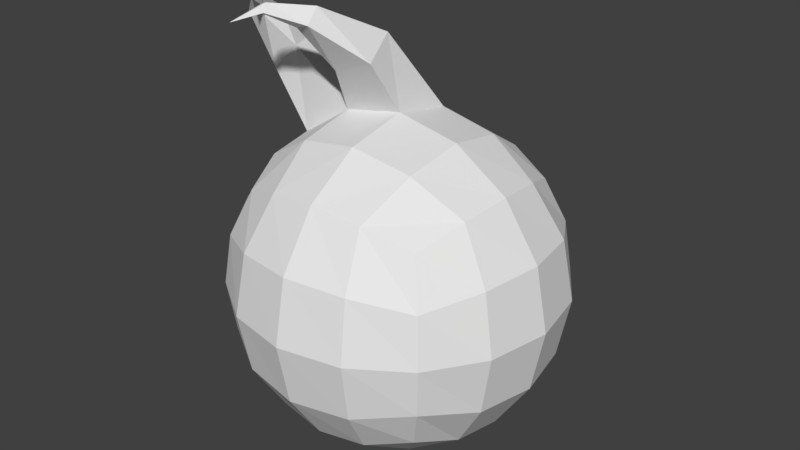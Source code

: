 # Source: Fireball.blend  (saved by Blender 2.79.0; exported with 4.5.12 LTS)
import bpy
from mathutils import Matrix  # noqa: F401  (used for matrix-valued properties, if any)

bpy.ops.wm.read_factory_settings(use_empty=True)
scene = bpy.context.scene
scene.name = 'Scene'

# ---- collections
col_collection_1 = bpy.data.collections.new('Collection 1'); scene.collection.children.link(col_collection_1)

# ---- world
world_world = bpy.data.worlds.new('World'); scene.world = world_world
world_world.color = (0.05088, 0.05088, 0.05088)
world_world.use_sun_shadow = False
world_world.sun_shadow_jitter_overblur = 0.0
world_world.cycles.sampling_method = 'MANUAL'

# ---- meshes
me_cube_001 = bpy.data.meshes.new('Cube.001')
me_cube_001.from_pydata([(1.225, 0.0, 1.225), (0.0, -1.225, 1.225), (1.225, 1.225, 0.0), (0.0, 1.225, -1.225), (1.0, 1.0, 1.0), (1.0, 1.0, -1.0), (1.0, -1.0, 1.0), (1.0, -1.0, -1.0), (-1.0, 1.0, 1.0), (-1.0, 1.0, -1.0), (-1.0, -1.0, 1.0), (-1.0, -1.0, -1.0), (0.0, -1.225, -1.225), (1.225, -1.225, 0.0), (0.0, 1.225, 1.225), (1.225, 0.0, -1.225), (-1.225, -1.225, 0.0), (-1.225, 1.225, 0.0), (-1.225, 0.0, -1.225), (-1.225, 0.0, 1.225), (0.0, 0.0, 1.732), (1.732, 0.0, 0.0), (0.0, 1.732, 0.0), (0.0, 0.0, -1.732), (0.0, -1.732, 0.0), (-1.732, 0.0, 0.0), (1.167, -0.5246, -1.167), (-0.5246, 1.167, 1.167), (-0.5246, -1.167, -1.167), (0.5246, -1.167, 1.167), (1.167, 1.167, 0.5246), (-0.5246, 1.167, -1.167), (1.167, 1.167, -0.5246), (-0.5246, -1.167, 1.167), (1.167, -0.5246, 1.167), (0.5246, -1.167, -1.167), (1.167, -1.167, -0.5246), (1.167, 0.5246, 1.167), (0.5246, 1.167, 1.167), (0.5246, 1.167, -1.167), (1.167, -1.167, 0.5246), (1.167, 0.5246, -1.167), (-1.167, -1.167, 0.5246), (-1.167, 1.167, -0.5246), (-1.167, -0.5246, -1.167), (-1.167, 0.5246, 1.167), (-1.167, -1.167, -0.5246), (-1.167, 1.167, 0.5246), (-1.167, 0.5246, -1.167), (-1.167, -0.5246, 1.167), (0.0, -0.6628, 1.6), (0.0, 0.6628, 1.6), (0.6628, 0.0, 1.6), (-0.6628, 0.0, 1.6), (1.6, -0.6628, 0.0), (1.6, 0.6628, 0.0), (1.6, 0.0, -0.6628), (1.6, 0.0, 0.6628), (0.6628, 1.6, 0.0), (-0.6628, 1.6, 0.0), (0.0, 1.6, -0.6628), (0.0, 1.6, 0.6628), (0.0, -0.6628, -1.6), (0.0, 0.6628, -1.6), (-0.6628, 0.0, -1.6), (0.6628, 0.0, -1.6), (-0.6628, -1.6, 0.0), (0.6628, -1.6, 0.0), (0.0, -1.6, -0.6628), (0.0, -1.6, 0.6628), (-1.6, 0.6628, 0.0), (-1.6, -0.6628, 0.0), (-1.6, 0.0, -0.6628), (-1.6, 0.0, 0.6628), (-1.484, -0.626, 0.6368), (-1.484, -0.626, -0.6368), (-1.484, 0.626, -0.6368), (0.626, -1.484, 0.6368), (0.626, -1.484, -0.6368), (-0.626, -1.484, -0.6368), (0.6368, 0.626, -1.484), (-0.6368, 0.626, -1.484), (-0.6368, -0.626, -1.484), (-0.626, 1.484, 0.6368), (-0.626, 1.484, -0.6368), (0.626, 1.484, -0.6368), (1.484, 0.626, 0.6368), (1.484, 0.626, -0.6368), (-0.6368, -0.626, 1.484), (1.484, -0.626, 0.6368), (1.484, -0.626, -0.6368), (0.626, 1.484, 0.6368), (0.6368, -0.626, 1.484), (0.6368, -0.626, -1.484), (0.6368, 0.626, 1.484), (-0.626, -1.484, 0.6368), (-1.484, 0.626, 0.6368), (-0.6368, 0.626, 1.484), (-1.488, -0.1447, 1.888), (-1.564, 0.1359, 1.93), (-1.227, -0.1024, 2.153), (-1.337, 0.2321, 2.174), (-1.625, -0.3267, 2.476), (-1.603, -0.1471, 2.523), (-1.388, -0.3464, 2.471), (-1.384, -0.1281, 2.522), (-1.422, -0.468, 2.667), (-1.382, -0.4818, 2.761), (-1.299, -0.4602, 2.62), (-1.262, -0.4744, 2.738), (-1.203, -0.6959, 2.758), (-0.2092, 0.07704, 2.448), (-0.09805, -0.2952, 2.257), (-0.505, -0.323, 2.112), (-0.5941, 0.02831, 2.3), (-0.4666, -0.5753, 2.786), (-0.4483, -0.7185, 2.639), (-0.6368, -0.6658, 2.575), (-0.6469, -0.5335, 2.717), (-0.75, -0.9194, 2.84), (-0.7441, -0.9602, 2.755), (-0.825, -0.9166, 2.732), (-0.8276, -0.8802, 2.814), (-0.9836, -1.147, 2.667)], [], [(19, 53, 100, 98), (96, 45, 8, 47), (95, 33, 10, 42), (94, 51, 20, 52), (93, 26, 7, 35), (92, 50, 1, 29), (91, 38, 4, 30), (90, 54, 13, 36), (89, 34, 6, 40), (88, 49, 10, 33), (87, 55, 21, 56), (86, 37, 0, 57), (85, 58, 2, 32), (84, 59, 22, 60), (83, 27, 14, 61), (82, 62, 12, 28), (81, 63, 23, 64), (80, 41, 15, 65), (79, 66, 16, 46), (78, 67, 24, 68), (77, 29, 1, 69), (76, 70, 17, 43), (75, 71, 25, 72), (74, 49, 19, 73), (71, 74, 73, 25), (16, 42, 74, 71), (42, 10, 49, 74), (44, 75, 72, 18), (11, 46, 75, 44), (46, 16, 71, 75), (48, 76, 43, 9), (18, 72, 76, 48), (72, 25, 70, 76), (67, 77, 69, 24), (13, 40, 77, 67), (40, 6, 29, 77), (35, 78, 68, 12), (7, 36, 78, 35), (36, 13, 67, 78), (28, 79, 46, 11), (12, 68, 79, 28), (68, 24, 66, 79), (63, 80, 65, 23), (3, 39, 80, 63), (39, 5, 41, 80), (48, 81, 64, 18), (9, 31, 81, 48), (31, 3, 63, 81), (44, 82, 28, 11), (18, 64, 82, 44), (64, 23, 62, 82), (59, 83, 61, 22), (17, 47, 83, 59), (47, 8, 27, 83), (31, 84, 60, 3), (9, 43, 84, 31), (43, 17, 59, 84), (39, 85, 32, 5), (3, 60, 85, 39), (60, 22, 58, 85), (55, 86, 57, 21), (2, 30, 86, 55), (30, 4, 37, 86), (41, 87, 56, 15), (5, 32, 87, 41), (32, 2, 55, 87), (50, 88, 33, 1), (20, 53, 88, 50), (53, 19, 49, 88), (54, 89, 40, 13), (21, 57, 89, 54), (57, 0, 34, 89), (26, 90, 36, 7), (15, 56, 90, 26), (56, 21, 54, 90), (58, 91, 30, 2), (22, 61, 91, 58), (61, 14, 38, 91), (34, 92, 29, 6), (0, 52, 92, 34), (52, 20, 50, 92), (62, 93, 35, 12), (23, 65, 93, 62), (65, 15, 26, 93), (37, 94, 52, 0), (4, 38, 94, 37), (38, 14, 51, 94), (66, 95, 42, 16), (24, 69, 95, 66), (69, 1, 33, 95), (70, 96, 47, 17), (25, 73, 96, 70), (73, 19, 45, 96), (53, 20, 112, 113), (14, 27, 97, 51), (27, 8, 45, 97), (100, 101, 105, 104), (45, 19, 98, 99), (53, 97, 101, 100), (97, 45, 99, 101), (105, 103, 107, 109), (99, 98, 102, 103), (101, 99, 103, 105), (98, 100, 104, 102), (108, 109, 110), (102, 104, 108, 106), (104, 105, 109, 108), (103, 102, 106, 107), (107, 106, 110), (109, 107, 110), (106, 108, 110), (111, 114, 118, 115), (20, 51, 111, 112), (51, 97, 114, 111), (97, 53, 113, 114), (117, 116, 120, 121), (113, 112, 116, 117), (114, 113, 117, 118), (112, 111, 115, 116), (122, 121, 123), (118, 117, 121, 122), (116, 115, 119, 120), (115, 118, 122, 119), (120, 119, 123), (119, 122, 123), (121, 120, 123)])
me_cube_001.use_remesh_preserve_volume = False
me_cube_001.use_remesh_preserve_attributes = False
me_cube_001.use_mirror_vertex_groups = False
me_cube_001.update()

# ---- objects
ob_cube = bpy.data.objects.new('Cube', me_cube_001)

# ---- transforms, parenting, visibility, modifiers, constraints
ob_cube.location = (0.0, 0.0, 0.0)
ob_cube.lineart.crease_threshold = 0.0

# ---- collection membership
col_collection_1.objects.link(ob_cube)

# ---- scene / render settings (as saved in the file)
scene.frame_start = 1; scene.frame_end = 250; scene.frame_set(1)
scene.render.engine = 'BLENDER_EEVEE_NEXT'
scene.render.resolution_percentage = 50
scene.render.dither_intensity = 0.0
scene.cycles.use_denoising = False
scene.cycles.samples = 128
scene.cycles.sampling_pattern = 'TABULATED_SOBOL'
scene.cycles.use_adaptive_sampling = False
scene.cycles.use_light_tree = False
scene.cycles.blur_glossy = 0.0
scene.cycles.sample_clamp_indirect = 0.0
scene.view_settings.view_transform = 'Standard'
bpy.context.view_layer.update()

# ---- added for rendering (the .blend has no active camera and no usable light): camera, sun
cam_auto = bpy.data.cameras.new('AutoCamera')
cam_auto.lens = 50.0
cam_auto.sensor_width = 36.0
cam_auto.clip_end = 1000.0
ob_auto_camera = bpy.data.objects.new('AutoCamera', cam_auto)
scene.collection.objects.link(ob_auto_camera)
ob_auto_camera.location = (6.19986, -7.43984, 5.5138)
ob_auto_camera.rotation_euler = (1.09748, -7.21219e-08, 0.694738)
scene.camera = ob_auto_camera
light_auto_sun = bpy.data.lights.new('AutoSun', 'SUN')
light_auto_sun.energy = 3.0
light_auto_sun.angle = 0.0523599
ob_auto_sun = bpy.data.objects.new('AutoSun', light_auto_sun)
scene.collection.objects.link(ob_auto_sun)
ob_auto_sun.rotation_euler = (0.872665, 0.174533, 0.523599)
bpy.context.view_layer.update()
